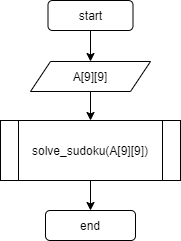

The diagram above was exported from draw.io. Its source (the exported page's mxGraphModel, read from the mxfile embedded in the PNG):
<mxGraphModel dx="1278" dy="540" grid="1" gridSize="10" guides="1" tooltips="1" connect="1" arrows="1" fold="1" page="1" pageScale="1" pageWidth="850" pageHeight="1100" math="0" shadow="0">
  <root>
    <mxCell id="mtWBOeLEVj0iAqCAxQeC-0" />
    <mxCell id="mtWBOeLEVj0iAqCAxQeC-1" parent="mtWBOeLEVj0iAqCAxQeC-0" />
    <mxCell id="cTsdZOpJIquQecpwfRZQ-3" style="edgeStyle=orthogonalEdgeStyle;rounded=0;orthogonalLoop=1;jettySize=auto;html=1;exitX=0.5;exitY=1;exitDx=0;exitDy=0;entryX=0.5;entryY=0;entryDx=0;entryDy=0;" parent="mtWBOeLEVj0iAqCAxQeC-1" source="cTsdZOpJIquQecpwfRZQ-0" target="cTsdZOpJIquQecpwfRZQ-1" edge="1">
      <mxGeometry relative="1" as="geometry" />
    </mxCell>
    <mxCell id="cTsdZOpJIquQecpwfRZQ-0" value="A[9][9]" style="shape=parallelogram;perimeter=parallelogramPerimeter;whiteSpace=wrap;html=1;fixedSize=1;" parent="mtWBOeLEVj0iAqCAxQeC-1" vertex="1">
      <mxGeometry x="70" y="111" width="120" height="30" as="geometry" />
    </mxCell>
    <mxCell id="uV8x5kSc8ASFRHZWUySR-2" style="edgeStyle=orthogonalEdgeStyle;rounded=0;orthogonalLoop=1;jettySize=auto;html=1;entryX=0.5;entryY=0;entryDx=0;entryDy=0;" edge="1" parent="mtWBOeLEVj0iAqCAxQeC-1" source="cTsdZOpJIquQecpwfRZQ-1" target="HiLUSybfmwto4ce4Hpbg-0">
      <mxGeometry relative="1" as="geometry" />
    </mxCell>
    <mxCell id="cTsdZOpJIquQecpwfRZQ-1" value="solve_sudoku(A[9][9])" style="shape=process;whiteSpace=wrap;html=1;backgroundOutline=1;" parent="mtWBOeLEVj0iAqCAxQeC-1" vertex="1">
      <mxGeometry x="40" y="170" width="180" height="60" as="geometry" />
    </mxCell>
    <mxCell id="HiLUSybfmwto4ce4Hpbg-0" value="end" style="rounded=1;whiteSpace=wrap;html=1;" vertex="1" parent="mtWBOeLEVj0iAqCAxQeC-1">
      <mxGeometry x="85" y="260" width="90" height="30" as="geometry" />
    </mxCell>
    <mxCell id="uV8x5kSc8ASFRHZWUySR-1" style="edgeStyle=orthogonalEdgeStyle;rounded=0;orthogonalLoop=1;jettySize=auto;html=1;entryX=0.5;entryY=0;entryDx=0;entryDy=0;" edge="1" parent="mtWBOeLEVj0iAqCAxQeC-1" source="uV8x5kSc8ASFRHZWUySR-0" target="cTsdZOpJIquQecpwfRZQ-0">
      <mxGeometry relative="1" as="geometry" />
    </mxCell>
    <mxCell id="uV8x5kSc8ASFRHZWUySR-0" value="start" style="rounded=1;whiteSpace=wrap;html=1;" vertex="1" parent="mtWBOeLEVj0iAqCAxQeC-1">
      <mxGeometry x="87.5" y="50" width="85" height="30" as="geometry" />
    </mxCell>
  </root>
</mxGraphModel>